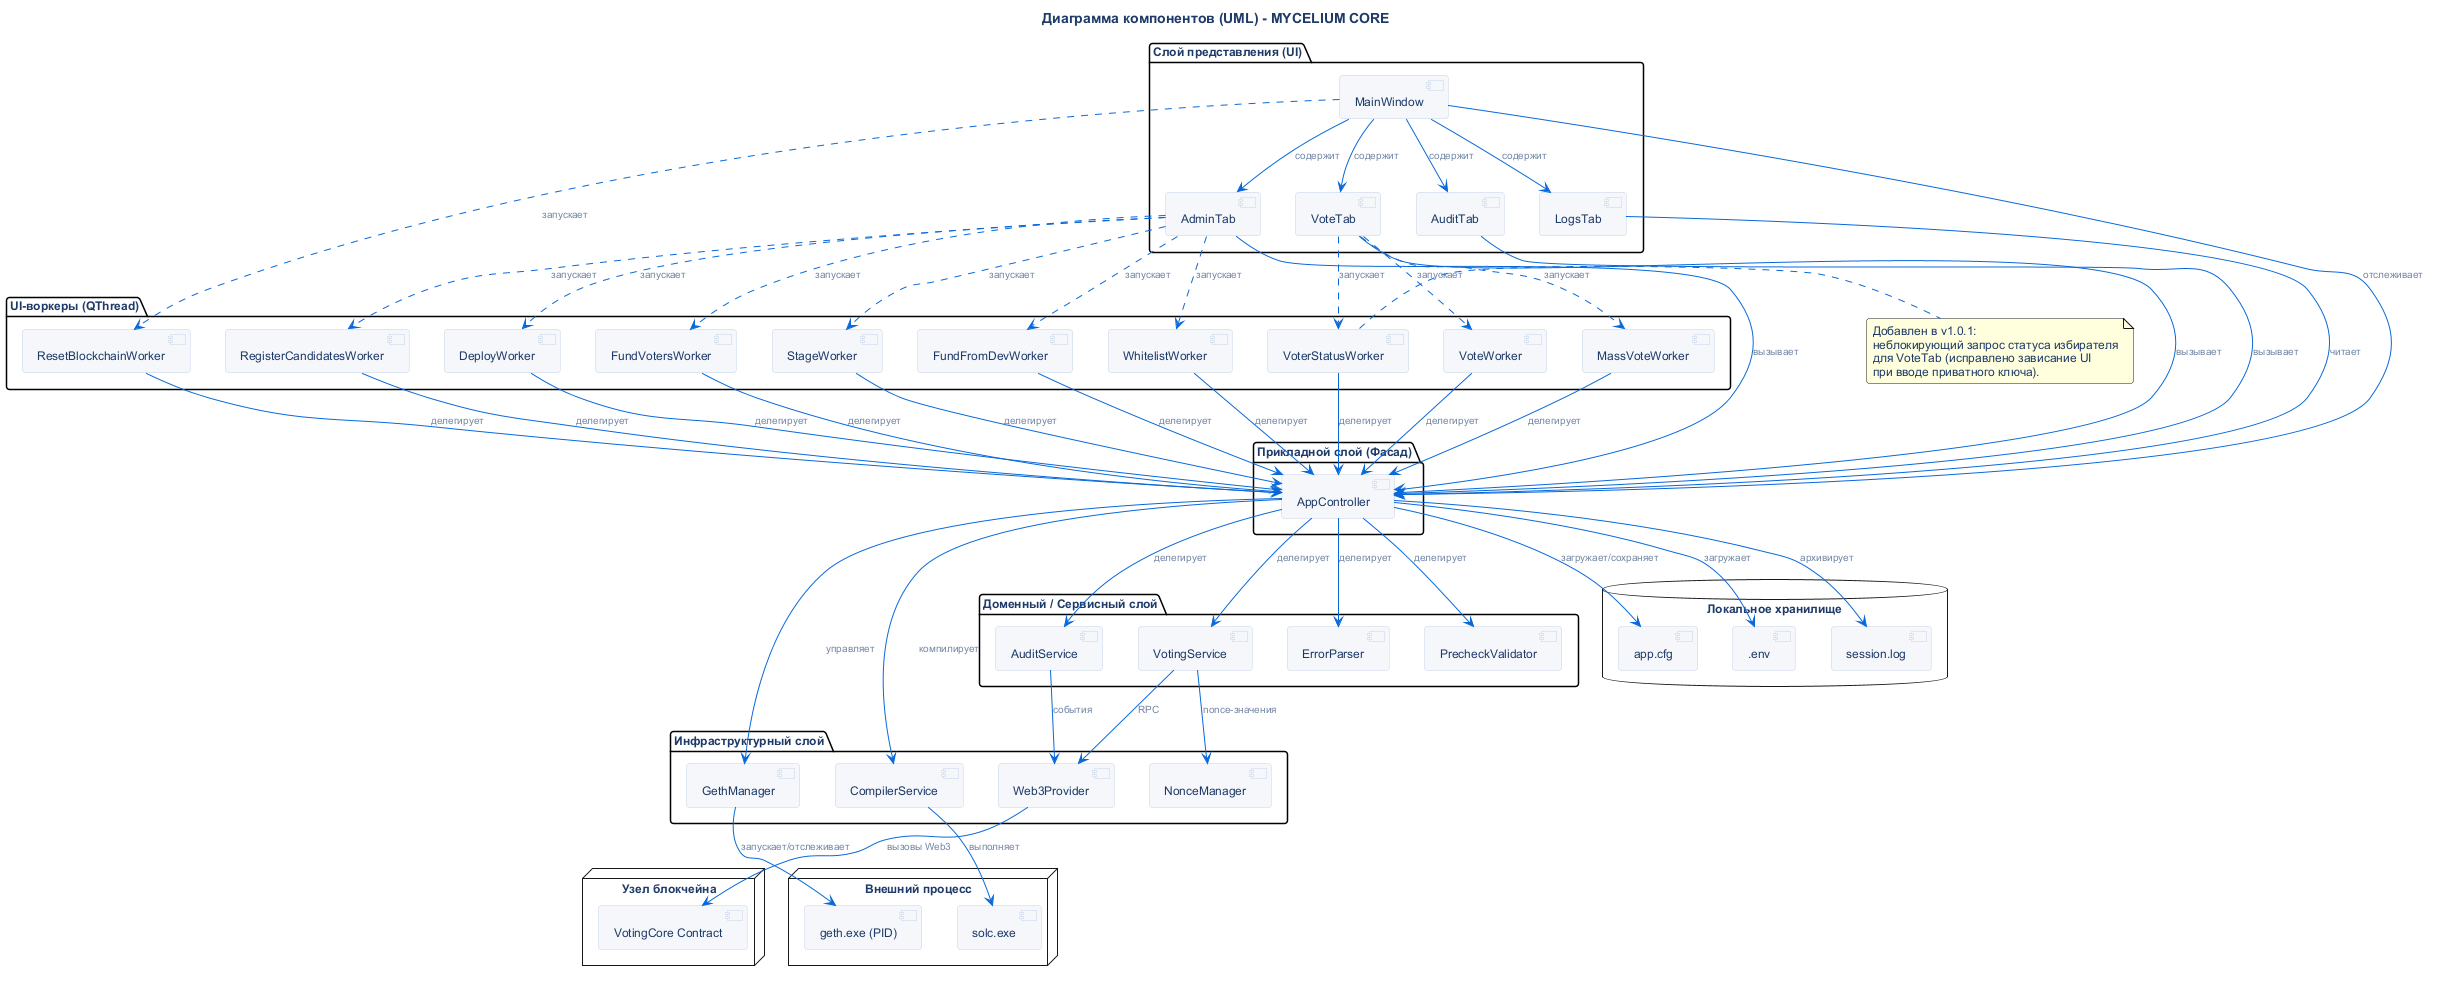

The diagram above was rendered by PlantUML. Its source (embedded in the PNG):
@startuml
!include ../_common/theme.iuml

title Диаграмма компонентов (UML) - MYCELIUM CORE

package "Слой представления (UI)" {
  [MainWindow] as MW
  [AdminTab] as AT
  [VoteTab] as VT
  [AuditTab] as AudT
  [LogsTab] as LT

  MW --> AT : содержит
  MW --> VT : содержит
  MW --> AudT : содержит
  MW --> LT : содержит
}

package "UI-воркеры (QThread)" {
  [DeployWorker] as DW
  [VoteWorker] as VW
  [MassVoteWorker] as MVW
  [VoterStatusWorker] as VSW
  [FundVotersWorker] as FVW
  [FundFromDevWorker] as FFDW
  [WhitelistWorker] as WLW
  [RegisterCandidatesWorker] as RCW
  [StageWorker] as SW
  [ResetBlockchainWorker] as RBW

  AT ..> DW : запускает
  AT ..> FVW : запускает
  AT ..> FFDW : запускает
  AT ..> WLW : запускает
  AT ..> RCW : запускает
  AT ..> SW : запускает

  VT ..> VW : запускает
  VT ..> MVW : запускает
  VT ..> VSW : запускает

  MW ..> RBW : запускает
}

package "Прикладной слой (Фасад)" {
  [AppController] as AC

  AT --> AC : вызывает
  VT --> AC : вызывает
  AudT --> AC : вызывает
  LT --> AC : читает
  MW --> AC : отслеживает

  DW --> AC : делегирует
  VW --> AC : делегирует
  MVW --> AC : делегирует
  VSW --> AC : делегирует
  FVW --> AC : делегирует
  FFDW --> AC : делегирует
  WLW --> AC : делегирует
  RCW --> AC : делегирует
  SW --> AC : делегирует
  RBW --> AC : делегирует
}

package "Доменный / Сервисный слой" {
  [VotingService] as VS
  [AuditService] as AS
  [ErrorParser] as EP
  [PrecheckValidator] as PV

  AC --> VS : делегирует
  AC --> AS : делегирует
  AC --> EP : делегирует
  AC --> PV : делегирует
}

package "Инфраструктурный слой" {
  [Web3Provider] as WP
  [GethManager] as GM
  [NonceManager] as NM
  [CompilerService] as CS

  VS --> WP : RPC
  VS --> NM : nonce-значения
  AS --> WP : события
  AC --> GM : управляет
  AC --> CS : компилирует
}

database "Локальное хранилище" {
  [app.cfg] as CFG
  [.env] as ENV
  [session.log] as LOG

  AC --> CFG : загружает/сохраняет
  AC --> ENV : загружает
  AC --> LOG : архивирует
}

node "Внешний процесс" {
  component "geth.exe (PID)" as GETH
  component "solc.exe" as SOLC

  GM --> GETH : запускает/отслеживает
  CS --> SOLC : выполняет
}

node "Узел блокчейна" {
  [VotingCore Contract] as VC
  WP --> VC : вызовы Web3
}

note right of VSW
  Добавлен в v1.0.1:
  неблокирующий запрос статуса избирателя
  для VoteTab (исправлено зависание UI
  при вводе приватного ключа).
end note

@enduml